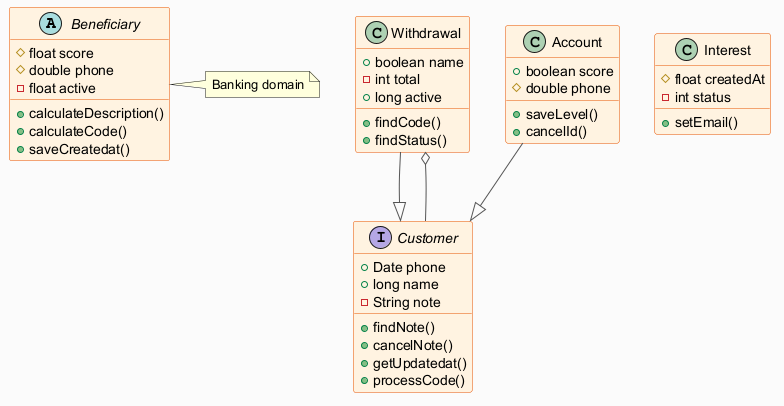

The diagram above was rendered by PlantUML. Its source (embedded in the PNG):
@startuml
skinparam backgroundColor #FAFAFA
skinparam classBackgroundColor #FFF3E0
skinparam classBorderColor #E65100
skinparam ArrowColor #555555
abstract class Beneficiary {
  #float score
  #double phone
  -float active
  +calculateDescription()
  +calculateCode()
  +saveCreatedat()
}
class Withdrawal {
  +boolean name
  -int total
  +long active
  +findCode()
  +findStatus()
}
interface Customer {
  +Date phone
  +long name
  -String note
  +findNote()
  +cancelNote()
  +getUpdatedat()
  +processCode()
}
class Account {
  +boolean score
  #double phone
  +saveLevel()
  +cancelId()
}
class Interest {
  #float createdAt
  -int status
  +setEmail()
}
Account --|> Customer
Withdrawal --|> Customer
Customer --o Withdrawal
note right of Beneficiary : Banking domain
@enduml